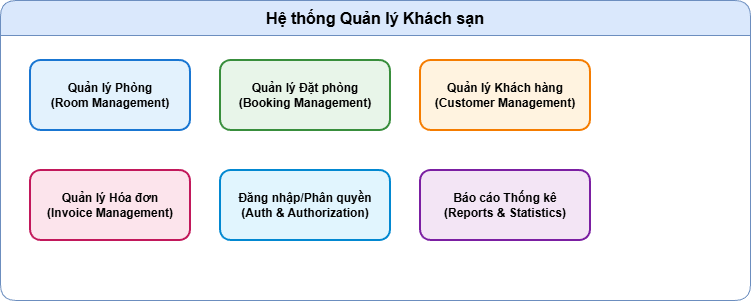

The diagram above was exported from draw.io. Its source (the exported page's mxGraphModel, read from the mxfile embedded in the PNG):
<mxGraphModel dx="1426" dy="785" grid="1" gridSize="10" guides="1" tooltips="1" connect="1" arrows="1" fold="1" page="1" pageScale="1" pageWidth="827" pageHeight="1169" math="0" shadow="0">
  <root>
    <mxCell id="0" />
    <mxCell id="1" parent="0" />
    <mxCell id="-7cfBlNbio3CyviY4RyL-1" parent="1" style="swimlane;whiteSpace=wrap;html=1;startSize=35;fillColor=#dae8fc;strokeColor=#6c8ebf;fontSize=16;fontStyle=1;rounded=1;" value="Hệ thống Quản lý Khách sạn" vertex="1">
      <mxGeometry height="300" width="750" x="39" y="230" as="geometry" />
    </mxCell>
    <mxCell id="-7cfBlNbio3CyviY4RyL-2" parent="-7cfBlNbio3CyviY4RyL-1" style="rounded=1;whiteSpace=wrap;html=1;fillColor=#e3f2fd;strokeColor=#1976d2;strokeWidth=2;fontSize=12;fontStyle=1;" value="Quản lý Phòng&#10;(Room Management)" vertex="1">
      <mxGeometry height="70" width="160" x="30" y="60" as="geometry" />
    </mxCell>
    <mxCell id="-7cfBlNbio3CyviY4RyL-3" parent="-7cfBlNbio3CyviY4RyL-1" style="rounded=1;whiteSpace=wrap;html=1;fillColor=#e8f5e9;strokeColor=#388e3c;strokeWidth=2;fontSize=12;fontStyle=1;" value="Quản lý Đặt phòng&#10;(Booking Management)" vertex="1">
      <mxGeometry height="70" width="170" x="220" y="60" as="geometry" />
    </mxCell>
    <mxCell id="-7cfBlNbio3CyviY4RyL-4" parent="-7cfBlNbio3CyviY4RyL-1" style="rounded=1;whiteSpace=wrap;html=1;fillColor=#fff3e0;strokeColor=#f57c00;strokeWidth=2;fontSize=12;fontStyle=1;" value="Quản lý Khách hàng&#10;(Customer Management)" vertex="1">
      <mxGeometry height="70" width="170" x="420" y="60" as="geometry" />
    </mxCell>
    <mxCell id="-7cfBlNbio3CyviY4RyL-5" parent="-7cfBlNbio3CyviY4RyL-1" style="rounded=1;whiteSpace=wrap;html=1;fillColor=#fce4ec;strokeColor=#c2185b;strokeWidth=2;fontSize=12;fontStyle=1;" value="Quản lý Hóa đơn&#10;(Invoice Management)" vertex="1">
      <mxGeometry height="70" width="160" x="30" y="170" as="geometry" />
    </mxCell>
    <mxCell id="-7cfBlNbio3CyviY4RyL-6" parent="-7cfBlNbio3CyviY4RyL-1" style="rounded=1;whiteSpace=wrap;html=1;fillColor=#e1f5fe;strokeColor=#0288d1;strokeWidth=2;fontSize=12;fontStyle=1;" value="Đăng nhập/Phân quyền&#10;(Auth &amp; Authorization)" vertex="1">
      <mxGeometry height="70" width="170" x="220" y="170" as="geometry" />
    </mxCell>
    <mxCell id="-7cfBlNbio3CyviY4RyL-7" parent="-7cfBlNbio3CyviY4RyL-1" style="rounded=1;whiteSpace=wrap;html=1;fillColor=#f3e5f5;strokeColor=#7b1fa2;strokeWidth=2;fontSize=12;fontStyle=1;" value="Báo cáo Thống kê&#10;(Reports &amp; Statistics)" vertex="1">
      <mxGeometry height="70" width="170" x="420" y="170" as="geometry" />
    </mxCell>
  </root>
</mxGraphModel>